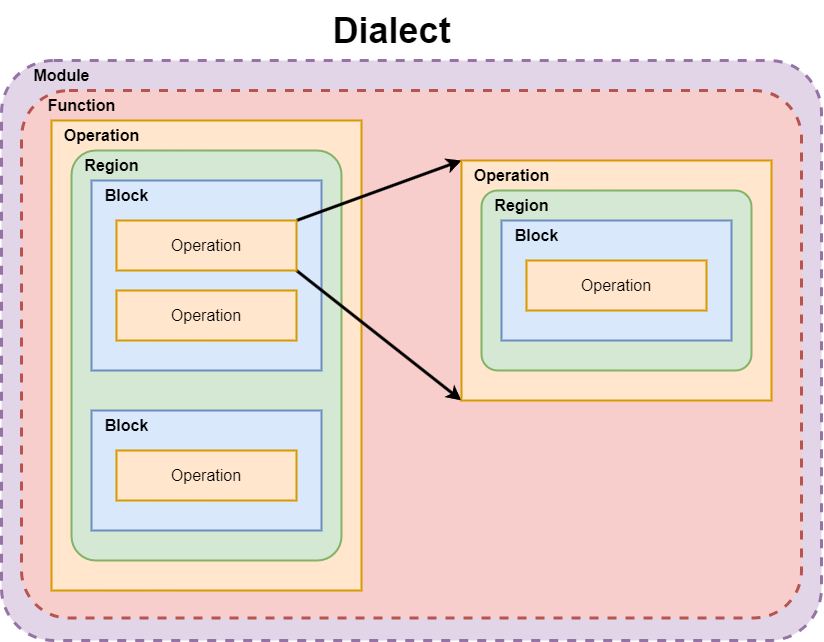

The diagram above was exported from draw.io. Its source (the exported page's mxGraphModel, read from the mxfile embedded in the PNG):
<mxGraphModel dx="1315" dy="823" grid="1" gridSize="10" guides="1" tooltips="1" connect="1" arrows="1" fold="1" page="0" pageScale="1" pageWidth="827" pageHeight="1169" background="#ffffff" math="0" shadow="0">
  <root>
    <mxCell id="0" />
    <mxCell id="1" parent="0" />
    <mxCell id="6ZlhcAiAtlB9cJfFVqcr-2" value="" style="rounded=1;whiteSpace=wrap;html=1;fillColor=#e1d5e7;dashed=1;strokeWidth=3;arcSize=9;strokeColor=#9673a6;" vertex="1" parent="1">
      <mxGeometry x="-40" y="270" width="820" height="580" as="geometry" />
    </mxCell>
    <mxCell id="miGlNQXRKJN5oVUzNp_5-32" value="" style="rounded=1;whiteSpace=wrap;html=1;fillColor=#f8cecc;dashed=1;strokeWidth=3;arcSize=9;strokeColor=#b85450;" parent="1" vertex="1">
      <mxGeometry x="-20" y="300" width="780" height="527.5" as="geometry" />
    </mxCell>
    <mxCell id="miGlNQXRKJN5oVUzNp_5-1" value="" style="rounded=0;whiteSpace=wrap;html=1;fillColor=#ffe6cc;strokeColor=#d79b00;strokeWidth=2;" parent="1" vertex="1">
      <mxGeometry x="10" y="330" width="310" height="470" as="geometry" />
    </mxCell>
    <mxCell id="miGlNQXRKJN5oVUzNp_5-2" value="" style="rounded=1;whiteSpace=wrap;html=1;fillColor=#d5e8d4;strokeColor=#82b366;strokeWidth=2;arcSize=9;" parent="1" vertex="1">
      <mxGeometry x="30" y="360" width="270" height="410" as="geometry" />
    </mxCell>
    <mxCell id="miGlNQXRKJN5oVUzNp_5-3" value="" style="rounded=0;whiteSpace=wrap;html=1;fillColor=#dae8fc;strokeColor=#6c8ebf;strokeWidth=2;" parent="1" vertex="1">
      <mxGeometry x="50" y="390" width="230" height="190" as="geometry" />
    </mxCell>
    <mxCell id="miGlNQXRKJN5oVUzNp_5-4" value="&lt;font style=&quot;font-size: 16px;&quot;&gt;&lt;b&gt;Operation&lt;/b&gt;&lt;/font&gt;" style="text;html=1;align=center;verticalAlign=middle;resizable=0;points=[];autosize=1;strokeColor=none;fillColor=none;" parent="1" vertex="1">
      <mxGeometry x="10" y="330" width="100" height="30" as="geometry" />
    </mxCell>
    <mxCell id="miGlNQXRKJN5oVUzNp_5-5" value="&lt;font style=&quot;font-size: 16px;&quot;&gt;&lt;b&gt;Region&lt;/b&gt;&lt;/font&gt;" style="text;html=1;align=center;verticalAlign=middle;resizable=0;points=[];autosize=1;strokeColor=none;fillColor=none;" parent="1" vertex="1">
      <mxGeometry x="30" y="360" width="80" height="30" as="geometry" />
    </mxCell>
    <mxCell id="miGlNQXRKJN5oVUzNp_5-6" value="&lt;font style=&quot;font-size: 16px;&quot;&gt;&lt;b&gt;Block&lt;/b&gt;&lt;/font&gt;" style="text;html=1;align=center;verticalAlign=middle;resizable=0;points=[];autosize=1;strokeColor=none;fillColor=none;" parent="1" vertex="1">
      <mxGeometry x="50" y="390" width="70" height="30" as="geometry" />
    </mxCell>
    <mxCell id="miGlNQXRKJN5oVUzNp_5-30" style="rounded=0;orthogonalLoop=1;jettySize=auto;html=1;entryX=0;entryY=0;entryDx=0;entryDy=0;exitX=1;exitY=0;exitDx=0;exitDy=0;strokeWidth=3;endArrow=classic;endFill=1;" parent="1" source="miGlNQXRKJN5oVUzNp_5-7" target="miGlNQXRKJN5oVUzNp_5-18" edge="1">
      <mxGeometry relative="1" as="geometry" />
    </mxCell>
    <mxCell id="miGlNQXRKJN5oVUzNp_5-31" style="rounded=0;orthogonalLoop=1;jettySize=auto;html=1;entryX=0;entryY=1;entryDx=0;entryDy=0;exitX=1;exitY=1;exitDx=0;exitDy=0;strokeWidth=3;endArrow=classic;endFill=1;" parent="1" source="miGlNQXRKJN5oVUzNp_5-7" target="miGlNQXRKJN5oVUzNp_5-18" edge="1">
      <mxGeometry relative="1" as="geometry" />
    </mxCell>
    <mxCell id="miGlNQXRKJN5oVUzNp_5-7" value="&lt;font style=&quot;font-size: 16px;&quot;&gt;Operation&lt;/font&gt;" style="rounded=0;whiteSpace=wrap;html=1;fillColor=#ffe6cc;strokeColor=#d79b00;strokeWidth=2;" parent="1" vertex="1">
      <mxGeometry x="75" y="430" width="180" height="50" as="geometry" />
    </mxCell>
    <mxCell id="miGlNQXRKJN5oVUzNp_5-8" value="&lt;font style=&quot;font-size: 16px;&quot;&gt;Operation&lt;/font&gt;" style="rounded=0;whiteSpace=wrap;html=1;fillColor=#ffe6cc;strokeColor=#d79b00;strokeWidth=2;" parent="1" vertex="1">
      <mxGeometry x="75" y="500" width="180" height="50" as="geometry" />
    </mxCell>
    <mxCell id="miGlNQXRKJN5oVUzNp_5-10" value="" style="rounded=0;whiteSpace=wrap;html=1;fillColor=#dae8fc;strokeColor=#6c8ebf;strokeWidth=2;" parent="1" vertex="1">
      <mxGeometry x="50" y="620" width="230" height="120" as="geometry" />
    </mxCell>
    <mxCell id="miGlNQXRKJN5oVUzNp_5-11" value="&lt;font style=&quot;font-size: 16px;&quot;&gt;&lt;b&gt;Block&lt;/b&gt;&lt;/font&gt;" style="text;html=1;align=center;verticalAlign=middle;resizable=0;points=[];autosize=1;strokeColor=none;fillColor=none;" parent="1" vertex="1">
      <mxGeometry x="50" y="620" width="70" height="30" as="geometry" />
    </mxCell>
    <mxCell id="miGlNQXRKJN5oVUzNp_5-12" value="&lt;font style=&quot;font-size: 16px;&quot;&gt;Operation&lt;/font&gt;" style="rounded=0;whiteSpace=wrap;html=1;fillColor=#ffe6cc;strokeColor=#d79b00;strokeWidth=2;" parent="1" vertex="1">
      <mxGeometry x="75" y="660" width="180" height="50" as="geometry" />
    </mxCell>
    <mxCell id="miGlNQXRKJN5oVUzNp_5-18" value="" style="rounded=0;whiteSpace=wrap;html=1;fillColor=#ffe6cc;strokeColor=#d79b00;strokeWidth=2;" parent="1" vertex="1">
      <mxGeometry x="420" y="370" width="310" height="240" as="geometry" />
    </mxCell>
    <mxCell id="miGlNQXRKJN5oVUzNp_5-19" value="" style="rounded=1;whiteSpace=wrap;html=1;fillColor=#d5e8d4;strokeColor=#82b366;strokeWidth=2;arcSize=9;" parent="1" vertex="1">
      <mxGeometry x="440" y="400" width="270" height="180" as="geometry" />
    </mxCell>
    <mxCell id="miGlNQXRKJN5oVUzNp_5-21" value="&lt;font style=&quot;font-size: 16px;&quot;&gt;&lt;b&gt;Operation&lt;/b&gt;&lt;/font&gt;" style="text;html=1;align=center;verticalAlign=middle;resizable=0;points=[];autosize=1;strokeColor=none;fillColor=none;" parent="1" vertex="1">
      <mxGeometry x="420" y="370" width="100" height="30" as="geometry" />
    </mxCell>
    <mxCell id="miGlNQXRKJN5oVUzNp_5-22" value="&lt;font style=&quot;font-size: 16px;&quot;&gt;&lt;b&gt;Region&lt;/b&gt;&lt;/font&gt;" style="text;html=1;align=center;verticalAlign=middle;resizable=0;points=[];autosize=1;strokeColor=none;fillColor=none;" parent="1" vertex="1">
      <mxGeometry x="440" y="400" width="80" height="30" as="geometry" />
    </mxCell>
    <mxCell id="miGlNQXRKJN5oVUzNp_5-26" value="" style="rounded=0;whiteSpace=wrap;html=1;fillColor=#dae8fc;strokeColor=#6c8ebf;strokeWidth=2;" parent="1" vertex="1">
      <mxGeometry x="460" y="430" width="230" height="120" as="geometry" />
    </mxCell>
    <mxCell id="miGlNQXRKJN5oVUzNp_5-27" value="&lt;font style=&quot;font-size: 16px;&quot;&gt;&lt;b&gt;Block&lt;/b&gt;&lt;/font&gt;" style="text;html=1;align=center;verticalAlign=middle;resizable=0;points=[];autosize=1;strokeColor=none;fillColor=none;" parent="1" vertex="1">
      <mxGeometry x="460" y="430" width="70" height="30" as="geometry" />
    </mxCell>
    <mxCell id="miGlNQXRKJN5oVUzNp_5-28" value="&lt;font style=&quot;font-size: 16px;&quot;&gt;Operation&lt;/font&gt;" style="rounded=0;whiteSpace=wrap;html=1;fillColor=#ffe6cc;strokeColor=#d79b00;strokeWidth=2;" parent="1" vertex="1">
      <mxGeometry x="485" y="470" width="180" height="50" as="geometry" />
    </mxCell>
    <mxCell id="miGlNQXRKJN5oVUzNp_5-33" value="&lt;font style=&quot;font-size: 36px;&quot;&gt;&lt;b&gt;Dialect&lt;/b&gt;&lt;/font&gt;" style="text;html=1;align=center;verticalAlign=middle;resizable=0;points=[];autosize=1;strokeColor=none;fillColor=none;" parent="1" vertex="1">
      <mxGeometry x="280" y="210" width="140" height="60" as="geometry" />
    </mxCell>
    <mxCell id="SNfeOOUv9hgWwkpOeenG-2" value="&lt;font style=&quot;font-size: 16px;&quot;&gt;&lt;b&gt;Function&lt;/b&gt;&lt;/font&gt;" style="text;html=1;align=center;verticalAlign=middle;resizable=0;points=[];autosize=1;strokeColor=none;fillColor=none;" parent="1" vertex="1">
      <mxGeometry x="-5" y="300" width="90" height="30" as="geometry" />
    </mxCell>
    <mxCell id="6ZlhcAiAtlB9cJfFVqcr-3" value="&lt;font style=&quot;font-size: 16px;&quot;&gt;&lt;b&gt;Module&lt;/b&gt;&lt;/font&gt;" style="text;html=1;align=center;verticalAlign=middle;resizable=0;points=[];autosize=1;strokeColor=none;fillColor=none;" vertex="1" parent="1">
      <mxGeometry x="-20" y="270" width="80" height="30" as="geometry" />
    </mxCell>
  </root>
</mxGraphModel>